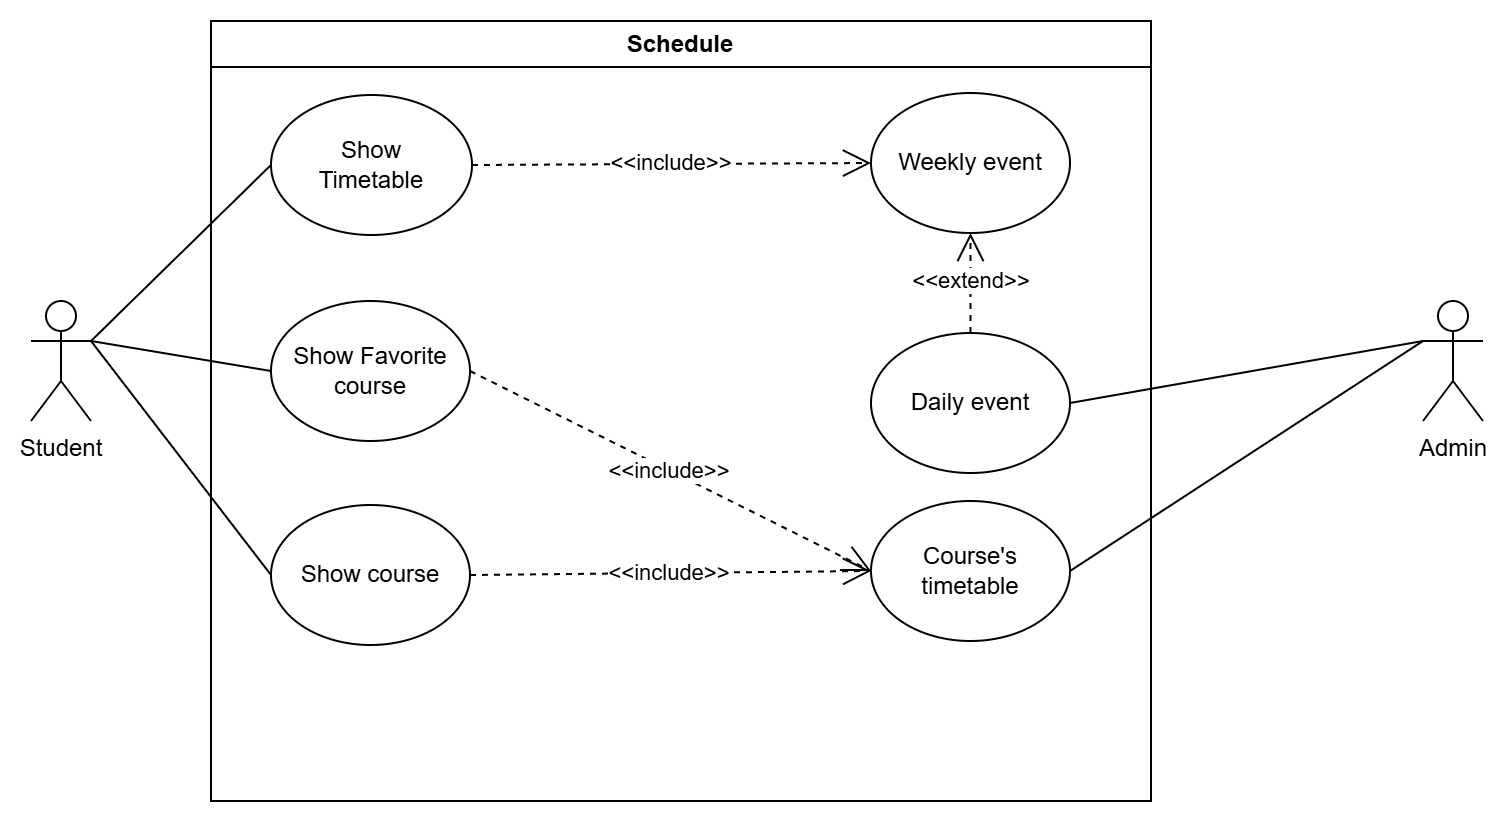

The diagram above was exported from draw.io. Its source (the exported page's mxGraphModel, read from the mxfile embedded in the PNG):
<mxGraphModel dx="1477" dy="589" grid="1" gridSize="10" guides="1" tooltips="1" connect="1" arrows="1" fold="1" page="1" pageScale="1" pageWidth="827" pageHeight="1169" math="0" shadow="0">
  <root>
    <mxCell id="WIyWlLk6GJQsqaUBKTNV-0" />
    <mxCell id="WIyWlLk6GJQsqaUBKTNV-1" parent="WIyWlLk6GJQsqaUBKTNV-0" />
    <mxCell id="zOsAln2-NV2mPAwE3PD5-20" value="Schedule" style="swimlane;whiteSpace=wrap;html=1;startSize=23;" parent="WIyWlLk6GJQsqaUBKTNV-1" vertex="1">
      <mxGeometry x="160" y="120" width="470" height="390" as="geometry" />
    </mxCell>
    <mxCell id="zOsAln2-NV2mPAwE3PD5-24" value="Show &lt;br&gt;Timetable" style="ellipse;whiteSpace=wrap;html=1;" parent="zOsAln2-NV2mPAwE3PD5-20" vertex="1">
      <mxGeometry x="30" y="37" width="100.5" height="70" as="geometry" />
    </mxCell>
    <mxCell id="zOsAln2-NV2mPAwE3PD5-25" value="Show Favorite&lt;br&gt;course" style="ellipse;whiteSpace=wrap;html=1;" parent="zOsAln2-NV2mPAwE3PD5-20" vertex="1">
      <mxGeometry x="30" y="140" width="99.5" height="70" as="geometry" />
    </mxCell>
    <mxCell id="zOsAln2-NV2mPAwE3PD5-26" value="Show&amp;nbsp;course" style="ellipse;whiteSpace=wrap;html=1;" parent="zOsAln2-NV2mPAwE3PD5-20" vertex="1">
      <mxGeometry x="30" y="242" width="99.5" height="70" as="geometry" />
    </mxCell>
    <mxCell id="zOsAln2-NV2mPAwE3PD5-29" value="Course's timetable" style="ellipse;whiteSpace=wrap;html=1;" parent="zOsAln2-NV2mPAwE3PD5-20" vertex="1">
      <mxGeometry x="330" y="240" width="99.5" height="70" as="geometry" />
    </mxCell>
    <mxCell id="zOsAln2-NV2mPAwE3PD5-37" value="Daily event" style="ellipse;whiteSpace=wrap;html=1;" parent="zOsAln2-NV2mPAwE3PD5-20" vertex="1">
      <mxGeometry x="330" y="156" width="99.5" height="70" as="geometry" />
    </mxCell>
    <mxCell id="zOsAln2-NV2mPAwE3PD5-47" value="&amp;lt;&amp;lt;include&amp;gt;&amp;gt;" style="endArrow=open;endSize=12;dashed=1;html=1;rounded=0;exitX=1;exitY=0.5;exitDx=0;exitDy=0;entryX=0;entryY=0.5;entryDx=0;entryDy=0;" parent="zOsAln2-NV2mPAwE3PD5-20" source="zOsAln2-NV2mPAwE3PD5-24" target="w9lLW_H_rjh12kt16oCh-0" edge="1">
      <mxGeometry width="160" relative="1" as="geometry">
        <mxPoint x="480" y="270" as="sourcePoint" />
        <mxPoint x="131" y="-80" as="targetPoint" />
      </mxGeometry>
    </mxCell>
    <mxCell id="zOsAln2-NV2mPAwE3PD5-48" value="&amp;lt;&amp;lt;include&amp;gt;&amp;gt;" style="endArrow=open;endSize=12;dashed=1;html=1;rounded=0;entryX=0;entryY=0.5;entryDx=0;entryDy=0;exitX=1;exitY=0.5;exitDx=0;exitDy=0;" parent="zOsAln2-NV2mPAwE3PD5-20" source="zOsAln2-NV2mPAwE3PD5-25" target="zOsAln2-NV2mPAwE3PD5-29" edge="1">
      <mxGeometry width="160" relative="1" as="geometry">
        <mxPoint x="141" y="85" as="sourcePoint" />
        <mxPoint x="270" y="105" as="targetPoint" />
      </mxGeometry>
    </mxCell>
    <mxCell id="zOsAln2-NV2mPAwE3PD5-49" value="&amp;lt;&amp;lt;include&amp;gt;&amp;gt;" style="endArrow=open;endSize=12;dashed=1;html=1;rounded=0;entryX=0;entryY=0.5;entryDx=0;entryDy=0;exitX=1;exitY=0.5;exitDx=0;exitDy=0;" parent="zOsAln2-NV2mPAwE3PD5-20" source="zOsAln2-NV2mPAwE3PD5-26" target="zOsAln2-NV2mPAwE3PD5-29" edge="1">
      <mxGeometry width="160" relative="1" as="geometry">
        <mxPoint x="140" y="175" as="sourcePoint" />
        <mxPoint x="270" y="215" as="targetPoint" />
      </mxGeometry>
    </mxCell>
    <mxCell id="w9lLW_H_rjh12kt16oCh-0" value="Weekly event" style="ellipse;whiteSpace=wrap;html=1;" parent="zOsAln2-NV2mPAwE3PD5-20" vertex="1">
      <mxGeometry x="330" y="36" width="99.5" height="70" as="geometry" />
    </mxCell>
    <mxCell id="w9lLW_H_rjh12kt16oCh-1" value="&amp;lt;&amp;lt;extend&amp;gt;&amp;gt;" style="endArrow=open;endSize=12;dashed=1;html=1;rounded=0;exitX=0.5;exitY=0;exitDx=0;exitDy=0;entryX=0.5;entryY=1;entryDx=0;entryDy=0;" parent="zOsAln2-NV2mPAwE3PD5-20" source="zOsAln2-NV2mPAwE3PD5-37" target="w9lLW_H_rjh12kt16oCh-0" edge="1">
      <mxGeometry width="160" relative="1" as="geometry">
        <mxPoint x="140" y="85" as="sourcePoint" />
        <mxPoint x="230" y="85" as="targetPoint" />
      </mxGeometry>
    </mxCell>
    <mxCell id="zOsAln2-NV2mPAwE3PD5-31" value="Student" style="shape=umlActor;verticalLabelPosition=bottom;verticalAlign=top;html=1;outlineConnect=0;" parent="WIyWlLk6GJQsqaUBKTNV-1" vertex="1">
      <mxGeometry x="70" y="260" width="30" height="60" as="geometry" />
    </mxCell>
    <mxCell id="zOsAln2-NV2mPAwE3PD5-40" value="Admin" style="shape=umlActor;verticalLabelPosition=bottom;verticalAlign=top;html=1;outlineConnect=0;" parent="WIyWlLk6GJQsqaUBKTNV-1" vertex="1">
      <mxGeometry x="766" y="260" width="30" height="60" as="geometry" />
    </mxCell>
    <mxCell id="zOsAln2-NV2mPAwE3PD5-41" value="" style="endArrow=none;html=1;rounded=0;entryX=0;entryY=0.5;entryDx=0;entryDy=0;exitX=1;exitY=0.3333333333333333;exitDx=0;exitDy=0;exitPerimeter=0;" parent="WIyWlLk6GJQsqaUBKTNV-1" source="zOsAln2-NV2mPAwE3PD5-31" target="zOsAln2-NV2mPAwE3PD5-24" edge="1">
      <mxGeometry width="50" height="50" relative="1" as="geometry">
        <mxPoint x="340" y="380" as="sourcePoint" />
        <mxPoint x="390" y="330" as="targetPoint" />
      </mxGeometry>
    </mxCell>
    <mxCell id="zOsAln2-NV2mPAwE3PD5-42" value="" style="endArrow=none;html=1;rounded=0;entryX=0;entryY=0.5;entryDx=0;entryDy=0;exitX=1;exitY=0.3333333333333333;exitDx=0;exitDy=0;exitPerimeter=0;" parent="WIyWlLk6GJQsqaUBKTNV-1" target="zOsAln2-NV2mPAwE3PD5-25" edge="1" source="zOsAln2-NV2mPAwE3PD5-31">
      <mxGeometry width="50" height="50" relative="1" as="geometry">
        <mxPoint x="100" y="240" as="sourcePoint" />
        <mxPoint x="390" y="330" as="targetPoint" />
      </mxGeometry>
    </mxCell>
    <mxCell id="zOsAln2-NV2mPAwE3PD5-43" value="" style="endArrow=none;html=1;rounded=0;entryX=0;entryY=0.5;entryDx=0;entryDy=0;exitX=1;exitY=0.3333333333333333;exitDx=0;exitDy=0;exitPerimeter=0;" parent="WIyWlLk6GJQsqaUBKTNV-1" target="zOsAln2-NV2mPAwE3PD5-26" edge="1" source="zOsAln2-NV2mPAwE3PD5-31">
      <mxGeometry width="50" height="50" relative="1" as="geometry">
        <mxPoint x="100" y="240" as="sourcePoint" />
        <mxPoint x="390" y="330" as="targetPoint" />
      </mxGeometry>
    </mxCell>
    <mxCell id="zOsAln2-NV2mPAwE3PD5-44" value="" style="endArrow=none;html=1;rounded=0;entryX=0;entryY=0.3333333333333333;entryDx=0;entryDy=0;entryPerimeter=0;exitX=1;exitY=0.5;exitDx=0;exitDy=0;" parent="WIyWlLk6GJQsqaUBKTNV-1" source="zOsAln2-NV2mPAwE3PD5-37" target="zOsAln2-NV2mPAwE3PD5-40" edge="1">
      <mxGeometry width="50" height="50" relative="1" as="geometry">
        <mxPoint x="340" y="380" as="sourcePoint" />
        <mxPoint x="390" y="330" as="targetPoint" />
      </mxGeometry>
    </mxCell>
    <mxCell id="zOsAln2-NV2mPAwE3PD5-45" value="" style="endArrow=none;html=1;rounded=0;exitX=1;exitY=0.5;exitDx=0;exitDy=0;entryX=0;entryY=0.3333333333333333;entryDx=0;entryDy=0;entryPerimeter=0;" parent="WIyWlLk6GJQsqaUBKTNV-1" source="zOsAln2-NV2mPAwE3PD5-29" target="zOsAln2-NV2mPAwE3PD5-40" edge="1">
      <mxGeometry width="50" height="50" relative="1" as="geometry">
        <mxPoint x="340" y="380" as="sourcePoint" />
        <mxPoint x="670" y="240" as="targetPoint" />
      </mxGeometry>
    </mxCell>
  </root>
</mxGraphModel>